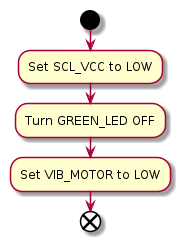

The diagram above was rendered by PlantUML. Its source (embedded in the PNG):
@startuml setGPIOsStateOnCharging.png
start
:Set SCL_VCC to LOW;
:Turn GREEN_LED OFF;
:Set VIB_MOTOR to LOW;
end
@enduml